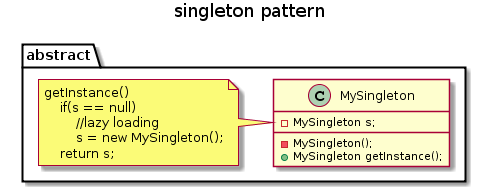

The diagram above was rendered by PlantUML. Its source (embedded in the PNG):
@startuml
title singleton pattern

package abstract {
    class MySingleton {
        - MySingleton s;
        - MySingleton();
        + MySingleton getInstance();
    }
    note left
        getInstance()
            if(s == null)
                //lazy loading
                s = new MySingleton();
            return s;
    end note
}
@enduml